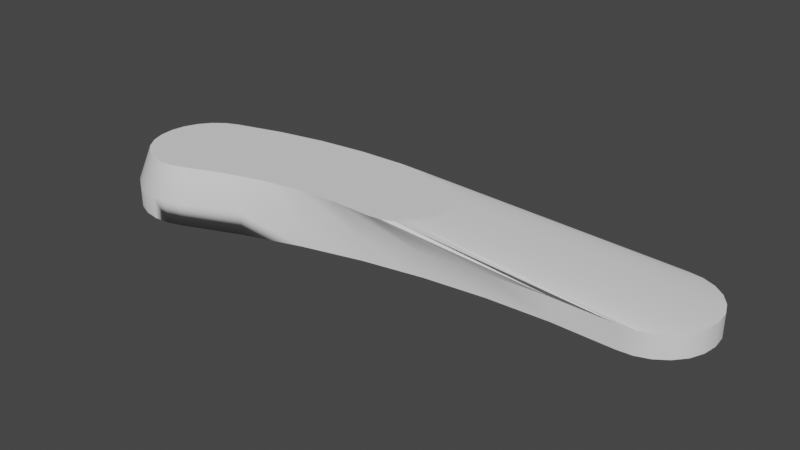 # Source: blend.blend  (saved by Blender 3.6.13; exported with 4.5.12 LTS)
import bpy
from mathutils import Matrix  # noqa: F401  (used for matrix-valued properties, if any)

bpy.ops.wm.read_factory_settings(use_empty=True)
scene = bpy.context.scene
scene.name = 'Scene'

# ---- collections
col_collection = bpy.data.collections.new('Collection'); scene.collection.children.link(col_collection)

# ---- node groups
ng_auto_smooth = bpy.data.node_groups.new('Auto Smooth', 'GeometryNodeTree')
_s = ng_auto_smooth.interface.new_socket(name='Geometry', in_out='OUTPUT', socket_type='NodeSocketGeometry')
_s = ng_auto_smooth.interface.new_socket(name='Geometry', in_out='INPUT', socket_type='NodeSocketGeometry')
_s = ng_auto_smooth.interface.new_socket(name='Angle', in_out='INPUT', socket_type='NodeSocketFloat')
_s.subtype = 'ANGLE'
_s.min_value = 0.0
_s.max_value = 3.142
ng_auto_smooth.is_modifier = True
_N = ng_auto_smooth.nodes; _L = ng_auto_smooth.links
n0 = _N.new('NodeGroupOutput'); n0.name = 'Group Output'; n0.location = (480, -100)
n1 = _N.new('NodeGroupInput'); n1.name = 'Group Input'; n1.location = (-420, -300)
n2 = _N.new('NodeGroupInput'); n2.name = 'Group Input.001'; n2.location = (-60, -100)
n3 = _N.new('GeometryNodeSetShadeSmooth'); n3.name = 'Set Shade Smooth'; n3.location = (120, -100)
n3.domain = 'EDGE'
n4 = _N.new('GeometryNodeSetShadeSmooth'); n4.name = 'Set Shade Smooth.001'; n4.location = (300, -100)
n5 = _N.new('GeometryNodeInputMeshEdgeAngle'); n5.name = 'Edge Angle'; n5.location = (-420, -220)
n6 = _N.new('GeometryNodeInputEdgeSmooth'); n6.name = 'Is Edge Smooth'; n6.location = (-60, -160)
n7 = _N.new('GeometryNodeInputShadeSmooth'); n7.name = 'Is Face Smooth'; n7.location = (-240, -340)
n8 = _N.new('FunctionNodeBooleanMath'); n8.name = 'Boolean Math'; n8.location = (-60, -220)
n9 = _N.new('FunctionNodeCompare'); n9.name = 'Compare'; n9.location = (-240, -180)
n9.operation = 'LESS_EQUAL'
_L.new(n5.outputs[0], n9.inputs[0])
_L.new(n4.outputs[0], n0.inputs[0])
_L.new(n1.outputs[1], n9.inputs[1])
_L.new(n9.outputs[0], n8.inputs[0])
_L.new(n7.outputs[0], n8.inputs[1])
_L.new(n2.outputs[0], n3.inputs[0])
_L.new(n6.outputs[0], n3.inputs[1])
_L.new(n3.outputs[0], n4.inputs[0])
_L.new(n8.outputs[0], n3.inputs[2])
n0.is_active_output = True

# ---- world
world_world = bpy.data.worlds.new('World'); scene.world = world_world
world_world.use_nodes = True; world_world.node_tree.nodes.clear()
_N = world_world.node_tree.nodes; _L = world_world.node_tree.links
n0 = _N.new('ShaderNodeOutputWorld'); n0.name = 'World Output'; n0.location = (300, 300)
n1 = _N.new('ShaderNodeBackground'); n1.name = 'Background'; n1.location = (10, 300)
n1.inputs[0].default_value = (0.05088, 0.05088, 0.05088, 1.0)
_L.new(n1.outputs[0], n0.inputs[0])
n0.is_active_output = True
world_world.color = (0.05088, 0.05088, 0.05088)
world_world.use_sun_shadow = False
world_world.sun_shadow_jitter_overblur = 0.0

# ---- meshes
me_x = bpy.data.meshes.new('стрела без отверстий')
me_x.from_pydata([(10.73, 17.06, 12.0), (9.681, 19.58, 5.0), (6.487, 18.18, 5.0), (3.702, 16.08, 5.0), (7.865, 15.85, 12.0), (1.477, 13.4, 5.0), (5.399, 13.95, 12.0), (-0.06849, 10.27, 5.0), (3.487, 11.5, 12.0), (-0.8507, 6.873, 5.0), (2.251, 8.647, 12.0), (-0.8275, 3.387, 5.0), (1.771, 5.575, 12.0), (0.0, 0.0, 5.0), (2.078, 2.48, 12.0), (1.587, -3.104, 5.0), (3.151, -0.4382, 12.0), (3.848, -5.758, 5.0), (4.922, -2.994, 12.0), (6.66, -7.819, 5.0), (7.278, -5.024, 12.0), (9.872, -9.175, 5.0), (10.07, -6.397, 12.0), (13.31, -9.752, 5.0), (13.11, -7.027, 12.0), (16.79, -9.52, 5.0), (16.22, -6.872, 12.0), (20.12, -8.491, 5.0), (19.19, -5.942, 12.0), (32.65, -3.455, 5.0), (45.48, 0.7238, 5.0), (58.57, 4.028, 5.0), (35.97, -0.2252, 12.0), (71.85, 6.441, 5.0), (44.71, 1.299, 12.0), (85.27, 7.953, 5.0), (98.75, 8.556, 5.0), (53.57, 1.908, 12.0), (112.2, 8.249, 5.0), (62.44, 1.596, 12.0), (27.43, -2.648, 12.0), (115.4, 8.493, 5.0), (118.4, 9.566, 5.0), (67.94, 2.915, 12.0), (121.0, 11.39, 5.0), (70.24, 4.597, 12.0), (123.1, 13.84, 5.0), (72.03, 6.822, 12.0), (124.4, 16.74, 5.0), (73.17, 9.435, 12.0), (124.9, 19.89, 5.0), (73.6, 12.26, 12.0), (124.6, 23.06, 5.0), (73.27, 15.09, 12.0), (123.4, 26.03, 5.0), (72.22, 17.74, 12.0), (121.5, 28.59, 5.0), (70.51, 20.03, 12.0), (119.0, 30.56, 5.0), (68.27, 21.79, 12.0), (116.1, 31.81, 5.0), (65.64, 22.91, 12.0), (112.9, 32.23, 5.0), (62.81, 23.3, 12.0), (65.27, 1.891, 12.0), (98.0, 32.64, 5.0), (83.07, 32.3, 5.0), (68.17, 31.23, 5.0), (41.71, 23.37, 12.0), (53.35, 29.41, 5.0), (38.64, 26.86, 5.0), (31.22, 22.12, 12.0), (24.07, 23.58, 5.0), (20.87, 20.01, 12.0), (52.26, 23.77, 12.0), (16.79, -9.52, 0.0), (20.12, -8.491, 0.0), (13.31, -9.752, 0.0), (9.872, -9.175, 0.0), (6.66, -7.819, 0.0), (3.848, -5.758, 0.0), (1.587, -3.104, 0.0), (0.0, 0.0, 0.0), (-0.8275, 3.387, 0.0), (-0.8507, 6.873, 0.0), (-0.06849, 10.27, 0.0), (1.477, 13.4, 0.0), (3.702, 16.08, 0.0), (6.487, 18.18, 0.0), (9.681, 19.58, 0.0), (98.75, 8.556, 0.0), (112.2, 8.249, 0.0), (85.27, 7.953, 0.0), (71.85, 6.441, 0.0), (58.57, 4.028, 0.0), (45.48, 0.7238, 0.0), (32.65, -3.455, 0.0), (116.1, 31.81, 0.0), (112.9, 32.23, 0.0), (119.0, 30.56, 0.0), (121.5, 28.59, 0.0), (123.4, 26.03, 0.0), (124.6, 23.06, 0.0), (124.9, 19.89, 0.0), (124.4, 16.74, 0.0), (123.1, 13.84, 0.0), (121.0, 11.39, 0.0), (118.4, 9.566, 0.0), (115.4, 8.493, 0.0), (24.07, 23.58, 0.0), (38.64, 26.86, 0.0), (53.35, 29.41, 0.0), (68.17, 31.23, 0.0), (83.07, 32.3, 0.0), (98.0, 32.64, 0.0), (57.54, 23.53, 12.0), (60.2, 11.63, 12.0), (61.35, 6.468, 12.0), (58.98, 17.07, 12.0), (57.81, 22.31, 12.0), (58.06, 21.2, 12.0), (60.8, 8.922, 12.0), (59.57, 14.41, 12.0), (61.72, 4.807, 12.0), (62.23, 2.515, 12.0), (62.0, 3.533, 12.0), (58.46, 19.4, 12.0), (43.5, 10.18, 12.0), (43.12, 13.0, 12.0), (44.26, 4.612, 12.0), (41.95, 21.61, 12.0), (44.58, 2.261, 12.0), (42.48, 17.7, 12.0), (44.69, 1.479, 12.0), (43.89, 7.317, 12.0), (42.77, 15.57, 12.0), (42.27, 19.21, 12.0), (52.92, 12.66, 12.0), (53.53, 2.439, 12.0), (52.76, 15.48, 12.0), (53.26, 6.959, 12.0), (53.41, 4.477, 12.0), (52.49, 19.95, 12.0), (53.49, 3.199, 12.0), (53.1, 9.753, 12.0), (52.61, 17.97, 12.0), (52.41, 21.23, 12.0), (34.54, 4.842, 12.0), (31.42, 21.09, 12.0), (31.73, 19.47, 12.0), (33.99, 7.68, 12.0), (32.16, 17.2, 12.0), (35.04, 2.21, 12.0), (32.5, 15.45, 12.0), (32.94, 13.17, 12.0), (33.45, 10.52, 12.0), (35.47, -0.02407, 12.0), (21.64, 17.35, 12.0), (20.99, 19.59, 12.0), (27.26, -2.083, 12.0), (25.12, 5.344, 12.0), (22.25, 15.23, 12.0), (26.65, 0.02509, 12.0), (22.82, 13.27, 12.0), (25.92, 2.562, 12.0), (23.51, 10.88, 12.0), (21.22, 18.82, 12.0), (27.32, -2.285, 12.0), (24.3, 8.178, 12.0), (12.94, 11.05, 12.0), (10.92, 16.53, 12.0), (18.57, -4.264, 12.0), (17.84, -2.272, 12.0), (13.87, 8.525, 12.0), (14.88, 5.764, 12.0), (12.14, 13.22, 12.0), (16.93, 0.1842, 12.0), (11.41, 15.21, 12.0), (18.61, -4.363, 12.0), (15.93, 2.925, 12.0), (12.91, 2.13, 12.0), (8.335, 14.57, 12.0), (11.86, 4.988, 12.0), (10.83, 7.784, 12.0), (13.92, -0.6138, 12.0), (9.882, 10.36, 12.0), (15.94, -6.104, 12.0), (14.82, -3.059, 12.0), (9.056, 12.61, 12.0), (15.56, -5.088, 12.0), (15.54, -5.024, 12.0), (64.04, 12.65, 12.0), (64.65, 7.298, 12.0), (63.4, 18.21, 12.0), (62.93, 22.3, 12.0), (64.36, 9.85, 12.0), (63.71, 15.5, 12.0), (65.18, 2.721, 12.0), (64.87, 5.423, 12.0), (65.04, 3.925, 12.0), (63.13, 20.54, 12.0), (66.74, 13.36, 12.0), (67.35, 7.976, 12.0), (66.1, 18.9, 12.0), (66.41, 16.21, 12.0), (67.06, 10.55, 12.0), (67.59, 5.954, 12.0), (67.78, 4.279, 12.0), (65.84, 21.2, 12.0), (69.16, 14.0, 12.0), (68.53, 19.52, 12.0), (68.83, 16.85, 12.0), (69.48, 11.18, 12.0), (70.03, 6.431, 12.0), (69.78, 8.585, 12.0), (71.14, 14.53, 12.0), (70.81, 17.37, 12.0), (71.47, 11.7, 12.0), (71.77, 9.083, 12.0), (12.66, -5.781, 12.0), (8.968, 4.247, 12.0), (6.96, 9.707, 12.0), (6.109, 12.02, 12.0), (11.04, -1.376, 12.0), (11.93, -3.811, 12.0), (10.03, 1.371, 12.0), (12.64, -5.751, 12.0), (7.928, 7.076, 12.0), (12.83, -6.259, 12.0), (6.397, 3.588, 12.0), (8.472, -2.055, 12.0), (7.46, 0.696, 12.0), (4.362, 9.122, 12.0), (9.363, -4.48, 12.0), (5.345, 6.446, 12.0), (4.309, 3.052, 12.0), (5.377, 0.1476, 12.0), (3.249, 5.935, 12.0), (6.389, -2.606, 12.0)], [], [(14, 12, 11, 13), (4, 0, 1, 2), (8, 6, 3, 5), (10, 8, 5, 7), (9, 11, 12), (16, 14, 13, 15), (18, 16, 15, 17), (20, 18, 17, 19), (22, 20, 19, 21), (24, 22, 21, 23), (26, 24, 23, 25), (28, 26, 25, 27), (40, 28, 27, 29), (29, 30, 32, 40), (35, 36, 64, 39), (33, 35, 39, 37), (55, 53, 50, 52), (37, 34, 31, 33), (34, 32, 30, 31), (18, 238, 236, 16), (57, 55, 52, 54), (47, 45, 42, 44), (49, 47, 44, 46), (51, 49, 46, 48), (53, 51, 48, 50), (59, 57, 54, 56), (61, 59, 56, 58), (63, 61, 58, 60), (60, 62, 63), (68, 69, 70, 71), (36, 38, 43, 64), (42, 45, 41), (41, 45, 43, 38), (62, 65, 63), (113, 112, 67, 66), (110, 109, 72, 70), (73, 71, 70, 72), (67, 69, 68, 74), (77, 75, 25, 23), (78, 77, 23, 21), (79, 78, 21, 19), (80, 79, 19, 17), (81, 80, 17, 15), (82, 81, 15, 13), (83, 82, 13, 11), (84, 83, 11, 9), (85, 84, 9, 7), (86, 85, 7, 5), (87, 86, 5, 3), (88, 87, 3, 2), (89, 88, 2, 1), (12, 10, 7, 9), (92, 90, 36, 35), (93, 92, 35, 33), (94, 93, 33, 31), (95, 94, 31, 30), (96, 95, 30, 29), (76, 96, 29, 27), (75, 76, 27, 25), (99, 97, 60, 58), (100, 99, 58, 56), (101, 100, 56, 54), (102, 101, 54, 52), (103, 102, 52, 50), (104, 103, 50, 48), (105, 104, 48, 46), (106, 105, 46, 44), (107, 106, 44, 42), (108, 107, 42, 41), (91, 108, 41, 38), (90, 91, 38, 36), (0, 73, 72, 1), (111, 110, 70, 69), (112, 111, 69, 67), (114, 113, 66, 65), (98, 114, 65, 62), (97, 98, 62, 60), (73, 158, 71), (20, 233, 230, 238), (6, 181, 4), (115, 119, 63), (10, 232, 8), (12, 237, 10), (14, 235, 237, 12), (16, 236, 235, 14), (20, 22, 233), (34, 133, 32), (39, 64, 197, 124), (4, 170, 0), (37, 124, 125, 138), (40, 32, 167), (26, 186, 228, 24), (96, 76, 75), (109, 89, 1, 72), (6, 4, 2, 3), (74, 115, 66, 67), (66, 115, 63, 65), (22, 219, 226), (111, 94, 95, 96, 76, 75, 77, 78, 79, 80, 81, 82, 83, 84, 85, 86, 87, 88, 89, 109, 110), (91, 90, 92, 93, 94, 111, 112, 113, 114, 98, 97, 99, 100, 101, 102, 103, 104, 105, 106, 107, 108), (121, 117, 192, 195), (124, 37, 39), (125, 124, 197, 199), (122, 116, 191, 196), (117, 123, 198, 192), (116, 121, 195, 191), (119, 115, 74, 146), (120, 126, 200, 194), (118, 122, 196, 193), (123, 125, 199, 198), (119, 120, 194, 63), (126, 118, 193, 200), (135, 128, 139, 145), (136, 130, 149, 151), (131, 133, 143, 141), (127, 134, 144, 137), (128, 127, 137, 139), (136, 132, 142, 146), (134, 129, 140, 144), (129, 131, 141, 140), (132, 135, 145, 142), (68, 130, 74), (133, 34, 138, 143), (138, 34, 37), (139, 137, 122, 118), (146, 74, 130, 136), (142, 145, 126, 120), (146, 142, 120, 119), (141, 143, 123, 117), (144, 140, 121, 116), (137, 144, 116, 122), (143, 138, 125, 123), (145, 139, 118, 126), (140, 141, 117, 121), (154, 155, 128, 135), (151, 149, 157, 161), (150, 147, 134, 127), (155, 150, 127, 128), (151, 153, 132, 136), (71, 148, 68), (147, 152, 129, 134), (152, 156, 131, 129), (153, 154, 135, 132), (148, 149, 130, 68), (162, 159, 156, 152), (160, 164, 147, 150), (159, 167, 32, 133, 131, 156), (161, 157, 177, 175), (164, 162, 152, 147), (163, 165, 154, 153), (168, 160, 150, 155), (158, 166, 148, 71), (167, 178, 28, 40), (158, 73, 0), (166, 157, 149, 148), (161, 163, 153, 151), (165, 168, 155, 154), (172, 171, 159, 162), (179, 176, 164, 160), (171, 178, 167, 159), (170, 177, 157, 166), (175, 177, 181, 188), (176, 172, 162, 164), (169, 173, 165, 163), (174, 179, 160, 168), (0, 170, 166, 158), (28, 178, 189, 186), (175, 169, 163, 161), (173, 174, 168, 165), (187, 190, 171, 172), (186, 26, 28), (180, 184, 176, 179), (190, 189, 178, 171), (186, 189, 219, 228), (184, 187, 172, 176), (185, 183, 173, 169), (182, 180, 179, 174), (188, 181, 6, 222), (4, 181, 177, 170), (188, 185, 169, 175), (183, 182, 174, 173), (198, 199, 207, 206), (197, 64, 43), (191, 195, 205, 201), (195, 192, 202, 205), (194, 200, 208, 61), (63, 194, 61), (192, 198, 206, 202), (200, 193, 203, 208), (193, 196, 204, 203), (196, 191, 201, 204), (199, 197, 43, 207), (205, 202, 214, 212), (207, 43, 45), (206, 207, 45, 213), (208, 203, 210, 59), (61, 208, 59), (203, 204, 211, 210), (201, 205, 212, 209), (204, 201, 209, 211), (202, 206, 213, 214), (213, 45, 47), (209, 212, 217, 215), (59, 210, 57), (212, 214, 218, 217), (211, 209, 215, 216), (214, 213, 47, 218), (210, 211, 216, 57), (216, 215, 53, 55), (215, 217, 51, 53), (218, 47, 49), (57, 216, 55), (217, 218, 49, 51), (222, 6, 8), (227, 220, 182, 183), (226, 219, 189, 190), (225, 223, 184, 180), (220, 225, 180, 182), (24, 228, 22), (222, 221, 185, 188), (223, 224, 187, 184), (224, 226, 190, 187), (221, 227, 183, 185), (228, 219, 22), (234, 229, 220, 227), (231, 230, 223, 225), (229, 231, 225, 220), (8, 232, 221, 222), (230, 233, 224, 223), (233, 22, 226, 224), (232, 234, 227, 221), (237, 235, 229, 234), (236, 238, 230, 231), (235, 236, 231, 229), (238, 18, 20), (10, 237, 234, 232)])
me_x.polygons.foreach_set('use_smooth', [True] * 236)
_uv = me_x.uv_layers.new(name='UVMap')
_uv.uv.foreach_set('vector', [0.0, 0.0, 0.0, 0.0, 0.0, 0.0, 0.0, 0.0, 0.0, 0.0, 0.0, 0.0, 0.0, 0.0, 0.0, 0.0, 0.0, 0.0, 0.0, 0.0, 0.0, 0.0, 0.0, 0.0, 0.0, 0.0, 0.0, 0.0, 0.0, 0.0, 0.0, 0.0, 0.0, 0.0, 0.0, 0.0, 0.0, 0.0, 0.0, 0.0, 0.0, 0.0, 0.0, 0.0, 0.0, 0.0, 0.0, 0.0, 0.0, 0.0, 0.0, 0.0, 0.0, 0.0, 0.0, 0.0, 0.0, 0.0, 0.0, 0.0, 0.0, 0.0, 0.0, 0.0, 0.0, 0.0, 0.0, 0.0, 0.0, 0.0, 0.0, 0.0, 0.0, 0.0, 0.0, 0.0, 0.0, 0.0, 0.0, 0.0, 0.0, 0.0, 0.0, 0.0, 0.0, 0.0, 0.0, 0.0, 0.0, 0.0, 0.0, 0.0, 0.0, 0.0, 0.0, 0.0, 0.0, 0.0, 0.0, 0.0, 0.0, 0.0, 0.0, 0.0, 0.0, 0.0, 0.0, 0.0, 0.0, 0.0, 0.0, 0.0, 0.0, 0.0, 0.0, 0.0, 0.0, 0.0, 0.0, 0.0, 0.0, 0.0, 0.0, 0.0, 0.0, 0.0, 0.0, 0.0, 0.0, 0.0, 0.0, 0.0, 0.0, 0.0, 0.0, 0.0, 0.0, 0.0, 0.0, 0.0, 0.0, 0.0, 0.0, 0.0, 0.0, 0.0, 0.0, 0.0, 0.0, 0.0, 0.0, 0.0, 0.0, 0.0, 0.0, 0.0, 0.0, 0.0, 0.0, 0.0, 0.0, 0.0, 0.0, 0.0, 0.0, 0.0, 0.0, 0.0, 0.0, 0.0, 0.0, 0.0, 0.0, 0.0, 0.0, 0.0, 0.0, 0.0, 0.0, 0.0, 0.0, 0.0, 0.0, 0.0, 0.0, 0.0, 0.0, 0.0, 0.0, 0.0, 0.0, 0.0, 0.0, 0.0, 0.0, 0.0, 0.0, 0.0, 0.0, 0.0, 0.0, 0.0, 0.0, 0.0, 0.0, 0.0, 0.0, 0.0, 0.0, 0.0, 0.0, 0.0, 0.0, 0.0, 0.0, 0.0, 0.0, 0.0, 0.0, 0.0, 0.0, 0.0, 0.0, 0.0, 0.0, 0.0, 0.0, 0.0, 0.0, 0.0, 0.0, 0.0, 0.0, 0.0, 0.0, 0.0, 0.0, 0.0, 0.0, 0.0, 0.0, 0.0, 0.0, 0.0, 0.0, 0.0, 0.0, 0.0, 0.0, 0.0, 0.0, 0.0, 0.0, 0.0, 0.0, 0.0, 0.0, 0.0, 0.0, 0.0, 0.0, 0.0, 0.0, 0.0, 0.0, 0.0, 0.0, 0.0, 0.0, 0.0, 0.0, 0.0, 0.0, 0.0, 0.0, 0.0, 0.0, 0.0, 0.0, 0.0, 0.0, 0.0, 0.0, 0.0, 0.0, 0.0, 0.0, 0.0, 0.0, 0.0, 0.0, 0.0, 0.0, 0.0, 0.0, 0.0, 0.0, 0.0, 0.0, 0.0, 0.0, 0.0, 0.0, 0.0, 0.0, 0.0, 0.0, 0.0, 0.0, 0.0, 0.0, 0.0, 0.0, 0.0, 0.0, 0.0, 0.0, 0.0, 0.0, 0.0, 0.0, 0.0, 0.0, 0.0, 0.0, 0.0, 0.0, 0.0, 0.0, 0.0, 0.0, 0.0, 0.0, 0.0, 0.0, 0.0, 0.0, 0.0, 0.0, 0.0, 0.0, 0.0, 0.0, 0.0, 0.0, 0.0, 0.0, 0.0, 0.0, 0.0, 0.0, 0.0, 0.0, 0.0, 0.0, 0.0, 0.0, 0.0, 0.0, 0.0, 0.0, 0.0, 0.0, 0.0, 0.0, 0.0, 0.0, 0.0, 0.0, 0.0, 0.0, 0.0, 0.0, 0.0, 0.0, 0.0, 0.0, 0.0, 0.0, 0.0, 0.0, 0.0, 0.0, 0.0, 0.0, 0.0, 0.0, 0.0, 0.0, 0.0, 0.0, 0.0, 0.0, 0.0, 0.0, 0.0, 0.0, 0.0, 0.0, 0.0, 0.0, 0.0, 0.0, 0.0, 0.0, 0.0, 0.0, 0.0, 0.0, 0.0, 0.0, 0.0, 0.0, 0.0, 0.0, 0.0, 0.0, 0.0, 0.0, 0.0, 0.0, 0.0, 0.0, 0.0, 0.0, 0.0, 0.0, 0.0, 0.0, 0.0, 0.0, 0.0, 0.0, 0.0, 0.0, 0.0, 0.0, 0.0, 0.0, 0.0, 0.0, 0.0, 0.0, 0.0, 0.0, 0.0, 0.0, 0.0, 0.0, 0.0, 0.0, 0.0, 0.0, 0.0, 0.0, 0.0, 0.0, 0.0, 0.0, 0.0, 0.0, 0.0, 0.0, 0.0, 0.0, 0.0, 0.0, 0.0, 0.0, 0.0, 0.0, 0.0, 0.0, 0.0, 0.0, 0.0, 0.0, 0.0, 0.0, 0.0, 0.0, 0.0, 0.0, 0.0, 0.0, 0.0, 0.0, 0.0, 0.0, 0.0, 0.0, 0.0, 0.0, 0.0, 0.0, 0.0, 0.0, 0.0, 0.0, 0.0, 0.0, 0.0, 0.0, 0.0, 0.0, 0.0, 0.0, 0.0, 0.0, 0.0, 0.0, 0.0, 0.0, 0.0, 0.0, 0.0, 0.0, 0.0, 0.0, 0.0, 0.0, 0.0, 0.0, 0.0, 0.0, 0.0, 0.0, 0.0, 0.0, 0.0, 0.0, 0.0, 0.0, 0.0, 0.0, 0.0, 0.0, 0.0, 0.0, 0.0, 0.0, 0.0, 0.0, 0.0, 0.0, 0.0, 0.0, 0.0, 0.0, 0.0, 0.0, 0.0, 0.0, 0.0, 0.0, 0.0, 0.0, 0.0, 0.0, 0.0, 0.0, 0.0, 0.0, 0.0, 0.0, 0.0, 0.0, 0.0, 0.0, 0.0, 0.0, 0.0, 0.0, 0.0, 0.0, 0.0, 0.0, 0.0, 0.0, 0.0, 0.0, 0.0, 0.0, 0.0, 0.0, 0.0, 0.0, 0.0, 0.0, 0.0, 0.0, 0.0, 0.0, 0.0, 0.0, 0.0, 0.0, 0.0, 0.0, 0.0, 0.0, 0.0, 0.0, 0.0, 0.0, 0.0, 0.0, 0.0, 0.0, 0.0, 0.0, 0.0, 0.0, 0.0, 0.0, 0.0, 0.0, 0.0, 0.0, 0.0, 0.0, 0.0, 0.0, 0.0, 0.0, 0.0, 0.0, 0.0, 0.0, 0.0, 0.0, 0.0, 0.0, 0.0, 0.0, 0.0, 0.0, 0.0, 0.0, 0.0, 0.0, 0.0, 0.0, 0.0, 0.0, 0.0, 0.0, 0.0, 0.0, 0.0, 0.0, 0.0, 0.0, 0.0, 0.0, 0.0, 0.0, 0.0, 0.0, 0.0, 0.0, 0.0, 0.0, 0.0, 0.0, 0.0, 0.0, 0.0, 0.0, 0.0, 0.0, 0.0, 0.0, 0.0, 0.0, 0.0, 0.0, 0.0, 0.0, 0.0, 0.0, 0.0, 0.0, 0.0, 0.0, 0.0, 0.0, 0.0, 0.0, 0.0, 0.0, 0.0, 0.0, 0.0, 0.0, 0.0, 0.0, 0.0, 0.0, 0.0, 0.0, 0.0, 0.0, 0.0, 0.0, 0.0, 0.0, 0.0, 0.0, 0.0, 0.0, 0.0, 0.0, 0.0, 0.0, 0.0, 0.0, 0.0, 0.0, 0.0, 0.0, 0.0, 0.0, 0.0, 0.0, 0.0, 0.0, 0.0, 0.0, 0.0, 0.0, 0.0, 0.0, 0.0, 0.0, 0.0, 0.0, 0.0, 0.0, 0.0, 0.0, 0.0, 0.0, 0.0, 0.0, 0.0, 0.0, 0.0, 0.0, 0.0, 0.0, 0.0, 0.0, 0.0, 0.0, 0.0, 0.0, 0.0, 0.0, 0.0, 0.0, 0.0, 0.0, 0.0, 0.0, 0.0, 0.0, 0.0, 0.0, 0.0, 0.0, 0.0, 0.0, 0.0, 0.0, 0.0, 0.0, 0.0, 0.0, 0.0, 0.0, 0.0, 0.0, 0.0, 0.0, 0.0, 0.0, 0.0, 0.0, 0.0, 0.0, 0.0, 0.0, 0.0, 0.0, 0.0, 0.0, 0.0, 0.0, 0.0, 0.0, 0.0, 0.0, 0.0, 0.0, 0.0, 0.0, 0.0, 0.0, 0.0, 0.0, 0.0, 0.0, 0.0, 0.0, 0.0, 0.0, 0.0, 0.0, 0.0, 0.0, 0.0, 0.0, 0.0, 0.0, 0.0, 0.0, 0.0, 0.0, 0.0, 0.0, 0.0, 0.0, 0.0, 0.0, 0.0, 0.0, 0.0, 0.0, 0.0, 0.0, 0.0, 0.0, 0.0, 0.0, 0.0, 0.0, 0.0, 0.0, 0.0, 0.0, 0.0, 0.0, 0.0, 0.0, 0.0, 0.0, 0.0, 0.0, 0.0, 0.0, 0.0, 0.0, 0.0, 0.0, 0.0, 0.0, 0.0, 0.0, 0.0, 0.0, 0.0, 0.0, 0.0, 0.0, 0.0, 0.0, 0.0, 0.0, 0.0, 0.0, 0.0, 0.0, 0.0, 0.0, 0.0, 0.0, 0.0, 0.0, 0.0, 0.0, 0.0, 0.0, 0.0, 0.0, 0.0, 0.0, 0.0, 0.0, 0.0, 0.0, 0.0, 0.0, 0.0, 0.0, 0.0, 0.0, 0.0, 0.0, 0.0, 0.0, 0.0, 0.0, 0.0, 0.0, 0.0, 0.0, 0.0, 0.0, 0.0, 0.0, 0.0, 0.0, 0.0, 0.0, 0.0, 0.0, 0.0, 0.0, 0.0, 0.0, 0.0, 0.0, 0.0, 0.0, 0.0, 0.0, 0.0, 0.0, 0.0, 0.0, 0.0, 0.0, 0.0, 0.0, 0.0, 0.0, 0.0, 0.0, 0.0, 0.0, 0.0, 0.0, 0.0, 0.0, 0.0, 0.0, 0.0, 0.0, 0.0, 0.0, 0.0, 0.0, 0.0, 0.0, 0.0, 0.0, 0.0, 0.0, 0.0, 0.0, 0.0, 0.0, 0.0, 0.0, 0.0, 0.0, 0.0, 0.0, 0.0, 0.0, 0.0, 0.0, 0.0, 0.0, 0.0, 0.0, 0.0, 0.0, 0.0, 0.0, 0.0, 0.0, 0.0, 0.0, 0.0, 0.0, 0.0, 0.0, 0.0, 0.0, 0.0, 0.0, 0.0, 0.0, 0.0, 0.0, 0.0, 0.0, 0.0, 0.0, 0.0, 0.0, 0.0, 0.0, 0.0, 0.0, 0.0, 0.0, 0.0, 0.0, 0.0, 0.0, 0.0, 0.0, 0.0, 0.0, 0.0, 0.0, 0.0, 0.0, 0.0, 0.0, 0.0, 0.0, 0.0, 0.0, 0.0, 0.0, 0.0, 0.0, 0.0, 0.0, 0.0, 0.0, 0.0, 0.0, 0.0, 0.0, 0.0, 0.0, 0.0, 0.0, 0.0, 0.0, 0.0, 0.0, 0.0, 0.0, 0.0, 0.0, 0.0, 0.0, 0.0, 0.0, 0.0, 0.0, 0.0, 0.0, 0.0, 0.0, 0.0, 0.0, 0.0, 0.0, 0.0, 0.0, 0.0, 0.0, 0.0, 0.0, 0.0, 0.0, 0.0, 0.0, 0.0, 0.0, 0.0, 0.0, 0.0, 0.0, 0.0, 0.0, 0.0, 0.0, 0.0, 0.0, 0.0, 0.0, 0.0, 0.0, 0.0, 0.0, 0.0, 0.0, 0.0, 0.0, 0.0, 0.0, 0.0, 0.0, 0.0, 0.0, 0.0, 0.0, 0.0, 0.0, 0.0, 0.0, 0.0, 0.0, 0.0, 0.0, 0.0, 0.0, 0.0, 0.0, 0.0, 0.0, 0.0, 0.0, 0.0, 0.0, 0.0, 0.0, 0.0, 0.0, 0.0, 0.0, 0.0, 0.0, 0.0, 0.0, 0.0, 0.0, 0.0, 0.0, 0.0, 0.0, 0.0, 0.0, 0.0, 0.0, 0.0, 0.0, 0.0, 0.0, 0.0, 0.0, 0.0, 0.0, 0.0, 0.0, 0.0, 0.0, 0.0, 0.0, 0.0, 0.0, 0.0, 0.0, 0.0, 0.0, 0.0, 0.0, 0.0, 0.0, 0.0, 0.0, 0.0, 0.0, 0.0, 0.0, 0.0, 0.0, 0.0, 0.0, 0.0, 0.0, 0.0, 0.0, 0.0, 0.0, 0.0, 0.0, 0.0, 0.0, 0.0, 0.0, 0.0, 0.0, 0.0, 0.0, 0.0, 0.0, 0.0, 0.0, 0.0, 0.0, 0.0, 0.0, 0.0, 0.0, 0.0, 0.0, 0.0, 0.0, 0.0, 0.0, 0.0, 0.0, 0.0, 0.0, 0.0, 0.0, 0.0, 0.0, 0.0, 0.0, 0.0, 0.0, 0.0, 0.0, 0.0, 0.0, 0.0, 0.0, 0.0, 0.0, 0.0, 0.0, 0.0, 0.0, 0.0, 0.0, 0.0, 0.0, 0.0, 0.0, 0.0, 0.0, 0.0, 0.0, 0.0, 0.0, 0.0, 0.0, 0.0, 0.0, 0.0, 0.0, 0.0, 0.0, 0.0, 0.0, 0.0, 0.0, 0.0, 0.0, 0.0, 0.0, 0.0, 0.0, 0.0, 0.0, 0.0, 0.0, 0.0, 0.0, 0.0, 0.0, 0.0, 0.0, 0.0, 0.0, 0.0, 0.0, 0.0, 0.0, 0.0, 0.0, 0.0, 0.0, 0.0, 0.0, 0.0, 0.0, 0.0, 0.0, 0.0, 0.0, 0.0, 0.0, 0.0, 0.0, 0.0, 0.0, 0.0, 0.0, 0.0, 0.0, 0.0, 0.0, 0.0, 0.0, 0.0, 0.0, 0.0, 0.0, 0.0, 0.0, 0.0, 0.0, 0.0, 0.0, 0.0, 0.0, 0.0, 0.0, 0.0, 0.0, 0.0, 0.0, 0.0, 0.0, 0.0, 0.0, 0.0, 0.0, 0.0, 0.0, 0.0, 0.0, 0.0, 0.0, 0.0, 0.0, 0.0, 0.0, 0.0, 0.0, 0.0, 0.0, 0.0, 0.0, 0.0, 0.0, 0.0, 0.0, 0.0, 0.0, 0.0, 0.0, 0.0, 0.0, 0.0, 0.0, 0.0, 0.0, 0.0, 0.0, 0.0, 0.0, 0.0, 0.0, 0.0, 0.0, 0.0, 0.0, 0.0, 0.0, 0.0, 0.0, 0.0, 0.0, 0.0, 0.0, 0.0, 0.0, 0.0, 0.0, 0.0, 0.0, 0.0, 0.0, 0.0, 0.0, 0.0, 0.0, 0.0, 0.0, 0.0, 0.0, 0.0, 0.0, 0.0, 0.0, 0.0, 0.0, 0.0, 0.0, 0.0, 0.0, 0.0, 0.0, 0.0, 0.0, 0.0, 0.0, 0.0, 0.0, 0.0, 0.0, 0.0, 0.0, 0.0, 0.0, 0.0, 0.0, 0.0, 0.0, 0.0, 0.0, 0.0, 0.0, 0.0, 0.0, 0.0, 0.0, 0.0, 0.0, 0.0, 0.0, 0.0, 0.0, 0.0, 0.0, 0.0, 0.0, 0.0, 0.0, 0.0, 0.0, 0.0, 0.0, 0.0, 0.0, 0.0, 0.0, 0.0, 0.0, 0.0, 0.0, 0.0, 0.0, 0.0, 0.0, 0.0, 0.0, 0.0, 0.0, 0.0, 0.0, 0.0, 0.0, 0.0, 0.0, 0.0, 0.0, 0.0, 0.0, 0.0, 0.0, 0.0, 0.0, 0.0, 0.0, 0.0, 0.0, 0.0, 0.0, 0.0, 0.0, 0.0, 0.0, 0.0, 0.0, 0.0, 0.0, 0.0, 0.0, 0.0, 0.0, 0.0, 0.0, 0.0, 0.0, 0.0, 0.0, 0.0, 0.0, 0.0, 0.0, 0.0, 0.0, 0.0, 0.0, 0.0, 0.0, 0.0, 0.0, 0.0, 0.0, 0.0, 0.0, 0.0, 0.0, 0.0, 0.0, 0.0, 0.0, 0.0, 0.0, 0.0, 0.0, 0.0, 0.0, 0.0, 0.0, 0.0, 0.0, 0.0, 0.0, 0.0, 0.0, 0.0, 0.0, 0.0, 0.0, 0.0, 0.0, 0.0, 0.0, 0.0, 0.0, 0.0, 0.0, 0.0, 0.0, 0.0, 0.0, 0.0, 0.0, 0.0, 0.0, 0.0, 0.0, 0.0, 0.0, 0.0, 0.0, 0.0, 0.0, 0.0, 0.0, 0.0, 0.0, 0.0, 0.0, 0.0, 0.0, 0.0, 0.0, 0.0, 0.0, 0.0, 0.0, 0.0, 0.0, 0.0, 0.0, 0.0, 0.0, 0.0, 0.0, 0.0, 0.0, 0.0, 0.0, 0.0, 0.0, 0.0, 0.0, 0.0, 0.0, 0.0, 0.0, 0.0, 0.0, 0.0, 0.0, 0.0, 0.0, 0.0, 0.0, 0.0, 0.0, 0.0, 0.0, 0.0, 0.0, 0.0, 0.0, 0.0, 0.0, 0.0, 0.0, 0.0, 0.0, 0.0, 0.0, 0.0, 0.0, 0.0, 0.0, 0.0, 0.0, 0.0, 0.0, 0.0, 0.0, 0.0, 0.0, 0.0, 0.0, 0.0, 0.0, 0.0, 0.0, 0.0, 0.0, 0.0, 0.0, 0.0, 0.0, 0.0, 0.0, 0.0, 0.0, 0.0, 0.0, 0.0, 0.0, 0.0, 0.0, 0.0, 0.0, 0.0, 0.0, 0.0, 0.0, 0.0, 0.0, 0.0, 0.0, 0.0, 0.0, 0.0, 0.0, 0.0, 0.0, 0.0, 0.0, 0.0, 0.0, 0.0, 0.0, 0.0, 0.0, 0.0, 0.0, 0.0, 0.0, 0.0, 0.0, 0.0, 0.0, 0.0, 0.0, 0.0, 0.0, 0.0, 0.0, 0.0, 0.0, 0.0, 0.0, 0.0, 0.0, 0.0, 0.0, 0.0, 0.0, 0.0, 0.0, 0.0, 0.0, 0.0, 0.0, 0.0, 0.0, 0.0, 0.0, 0.0, 0.0, 0.0, 0.0, 0.0, 0.0, 0.0, 0.0, 0.0, 0.0, 0.0, 0.0, 0.0, 0.0, 0.0, 0.0, 0.0, 0.0, 0.0, 0.0, 0.0, 0.0, 0.0, 0.0, 0.0, 0.0, 0.0, 0.0, 0.0, 0.0, 0.0, 0.0, 0.0, 0.0, 0.0, 0.0, 0.0, 0.0, 0.0, 0.0, 0.0, 0.0, 0.0, 0.0, 0.0, 0.0, 0.0, 0.0, 0.0, 0.0, 0.0, 0.0, 0.0, 0.0, 0.0, 0.0, 0.0, 0.0, 0.0, 0.0, 0.0, 0.0, 0.0, 0.0, 0.0, 0.0, 0.0, 0.0, 0.0, 0.0, 0.0, 0.0, 0.0, 0.0, 0.0, 0.0, 0.0, 0.0, 0.0, 0.0, 0.0, 0.0, 0.0, 0.0, 0.0, 0.0, 0.0, 0.0, 0.0, 0.0, 0.0, 0.0, 0.0, 0.0, 0.0, 0.0, 0.0, 0.0, 0.0, 0.0, 0.0, 0.0, 0.0, 0.0, 0.0, 0.0, 0.0, 0.0, 0.0, 0.0, 0.0, 0.0, 0.0, 0.0, 0.0, 0.0, 0.0, 0.0, 0.0, 0.0, 0.0, 0.0, 0.0, 0.0, 0.0, 0.0, 0.0, 0.0, 0.0, 0.0, 0.0, 0.0, 0.0, 0.0, 0.0, 0.0, 0.0, 0.0, 0.0, 0.0, 0.0, 0.0, 0.0, 0.0, 0.0, 0.0, 0.0, 0.0, 0.0, 0.0, 0.0, 0.0, 0.0, 0.0, 0.0, 0.0, 0.0, 0.0, 0.0, 0.0, 0.0, 0.0, 0.0, 0.0, 0.0, 0.0, 0.0, 0.0, 0.0, 0.0, 0.0])
me_x.update()

# ---- objects
ob_x = bpy.data.objects.new('стрела без отверстий', me_x)

# ---- transforms, parenting, visibility, modifiers, constraints
ob_x.location = (0.0, 0.0, 4.768e-07)
_m = ob_x.modifiers.new('Triangulate', 'TRIANGULATE')
_m = ob_x.modifiers.new('Auto Smooth', 'NODES')
_m.node_group = ng_auto_smooth
_gi = [s.identifier for s in ng_auto_smooth.interface.items_tree if s.item_type == 'SOCKET' and s.in_out == 'INPUT']
_m[_gi[1]] = 0.5236  # Angle

# ---- collection membership
col_collection.objects.link(ob_x)

# ---- scene / render settings (as saved in the file)
scene.frame_start = 1; scene.frame_end = 250; scene.frame_set(1)
scene.render.engine = 'BLENDER_EEVEE_NEXT'
scene.cycles.sampling_pattern = 'TABULATED_SOBOL'
scene.view_settings.view_transform = 'Filmic'
bpy.context.view_layer.update()

# ---- added for rendering (the .blend has no active camera and no usable light): camera, sun
cam_auto = bpy.data.cameras.new('AutoCamera')
cam_auto.lens = 50.0
cam_auto.sensor_width = 36.0
cam_auto.clip_end = 2163.93
ob_auto_camera = bpy.data.objects.new('AutoCamera', cam_auto)
scene.collection.objects.link(ob_auto_camera)
ob_auto_camera.location = (185.337, -136.518, 104.641)
ob_auto_camera.rotation_euler = (1.09748, -7.21219e-08, 0.694738)
scene.camera = ob_auto_camera
light_auto_sun = bpy.data.lights.new('AutoSun', 'SUN')
light_auto_sun.energy = 3.0
light_auto_sun.angle = 0.0523599
ob_auto_sun = bpy.data.objects.new('AutoSun', light_auto_sun)
scene.collection.objects.link(ob_auto_sun)
ob_auto_sun.rotation_euler = (0.872665, 0.174533, 0.523599)
bpy.context.view_layer.update()
